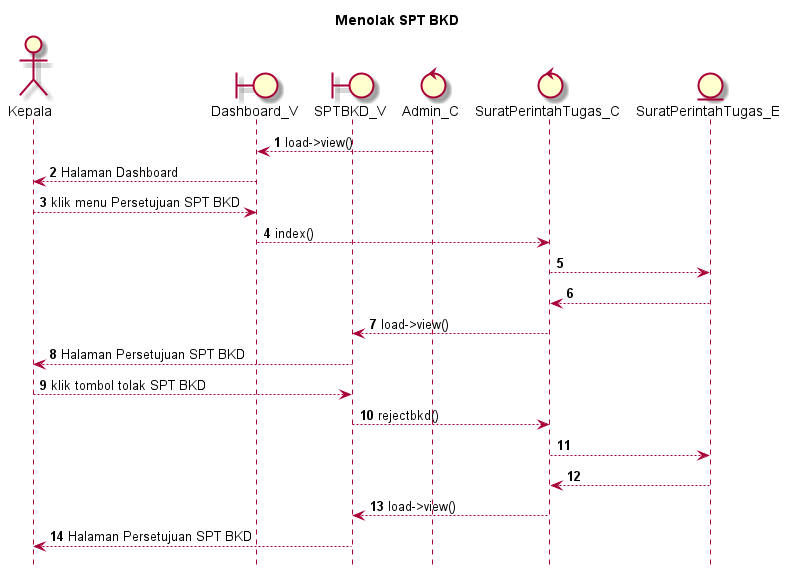

The diagram above was rendered by PlantUML. Its source (embedded in the PNG):
@startuml

autonumber
hide footbox
title Menolak SPT BKD

Actor Kepala
boundary Dashboard_V
boundary SPTBKD_V
control Admin_C
control SuratPerintahTugas_C
Entity SuratPerintahTugas_E

Admin_C --> Dashboard_V: load->view()
Dashboard_V --> Kepala: Halaman Dashboard
Kepala --> Dashboard_V: klik menu Persetujuan SPT BKD
Dashboard_V --> SuratPerintahTugas_C: index()
SuratPerintahTugas_C --> SuratPerintahTugas_E:
    
    SuratPerintahTugas_E --> SuratPerintahTugas_C:
    SuratPerintahTugas_C --> SPTBKD_V: load->view()
    SPTBKD_V --> Kepala: Halaman Persetujuan SPT BKD

Kepala --> SPTBKD_V: klik tombol tolak SPT BKD
SPTBKD_V --> SuratPerintahTugas_C: rejectbkd()
SuratPerintahTugas_C --> SuratPerintahTugas_E:
   
    SuratPerintahTugas_E --> SuratPerintahTugas_C:
    SuratPerintahTugas_C --> SPTBKD_V: load->view()
    SPTBKD_V --> Kepala: Halaman Persetujuan SPT BKD

@enduml